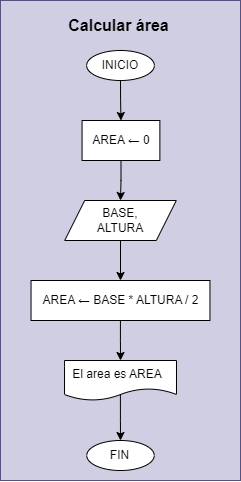

The diagram above was exported from draw.io. Its source (the exported page's mxGraphModel, read from the mxfile embedded in the PNG):
<mxGraphModel dx="4673" dy="699" grid="1" gridSize="10" guides="1" tooltips="1" connect="1" arrows="1" fold="1" page="1" pageScale="1" pageWidth="3300" pageHeight="4681" math="0" shadow="0">
  <root>
    <mxCell id="0" />
    <mxCell id="1" parent="0" />
    <mxCell id="2" value="" style="group;fillColor=#d0cee2;strokeColor=#56517e;" connectable="0" vertex="1" parent="1">
      <mxGeometry x="-2440" y="40" width="240" height="480" as="geometry" />
    </mxCell>
    <mxCell id="3" style="edgeStyle=orthogonalEdgeStyle;rounded=0;orthogonalLoop=1;jettySize=auto;html=1;entryX=0.5;entryY=0;entryDx=0;entryDy=0;" edge="1" parent="2" source="4" target="6">
      <mxGeometry relative="1" as="geometry" />
    </mxCell>
    <mxCell id="4" value="INICIO" style="ellipse;whiteSpace=wrap;html=1;" vertex="1" parent="2">
      <mxGeometry x="86.15003076923077" y="50" width="67.70880000000001" height="30" as="geometry" />
    </mxCell>
    <mxCell id="5" style="edgeStyle=orthogonalEdgeStyle;rounded=0;orthogonalLoop=1;jettySize=auto;html=1;entryX=0.5;entryY=0;entryDx=0;entryDy=0;" edge="1" parent="2" source="6" target="8">
      <mxGeometry relative="1" as="geometry" />
    </mxCell>
    <mxCell id="6" value="AREA ← 0" style="whiteSpace=wrap;html=1;" vertex="1" parent="2">
      <mxGeometry x="81.57000000000001" y="120" width="77.8" height="40" as="geometry" />
    </mxCell>
    <mxCell id="7" style="edgeStyle=orthogonalEdgeStyle;rounded=0;orthogonalLoop=1;jettySize=auto;html=1;entryX=0.5;entryY=0;entryDx=0;entryDy=0;" edge="1" parent="2" source="8" target="10">
      <mxGeometry relative="1" as="geometry" />
    </mxCell>
    <mxCell id="8" value="BASE,&lt;div&gt;ALTURA&lt;/div&gt;" style="shape=parallelogram;perimeter=parallelogramPerimeter;whiteSpace=wrap;html=1;fixedSize=1;" vertex="1" parent="2">
      <mxGeometry x="64.19076923076923" y="200" width="111.61846153846155" height="40" as="geometry" />
    </mxCell>
    <mxCell id="9" style="edgeStyle=orthogonalEdgeStyle;rounded=0;orthogonalLoop=1;jettySize=auto;html=1;entryX=0.5;entryY=0;entryDx=0;entryDy=0;" edge="1" parent="2" source="10" target="13">
      <mxGeometry relative="1" as="geometry" />
    </mxCell>
    <mxCell id="10" value="AREA ← BASE * ALTURA / 2" style="whiteSpace=wrap;html=1;" vertex="1" parent="2">
      <mxGeometry x="30.54" y="280" width="178.91" height="40" as="geometry" />
    </mxCell>
    <mxCell id="11" value="FIN" style="ellipse;whiteSpace=wrap;html=1;" vertex="1" parent="2">
      <mxGeometry x="86.27076923076925" y="440" width="67.4496" height="30" as="geometry" />
    </mxCell>
    <mxCell id="12" style="edgeStyle=orthogonalEdgeStyle;rounded=0;orthogonalLoop=1;jettySize=auto;html=1;entryX=0.5;entryY=0;entryDx=0;entryDy=0;exitX=0.499;exitY=0.85;exitDx=0;exitDy=0;exitPerimeter=0;" edge="1" parent="2" source="13" target="11">
      <mxGeometry relative="1" as="geometry" />
    </mxCell>
    <mxCell id="13" value="&lt;div&gt;El area es AREA&amp;nbsp;&amp;nbsp;&lt;/div&gt;" style="shape=document;whiteSpace=wrap;html=1;boundedLbl=1;" vertex="1" parent="2">
      <mxGeometry x="64.02" y="360" width="111.97" height="40" as="geometry" />
    </mxCell>
    <mxCell id="14" value="Calcular área" style="text;html=1;align=center;verticalAlign=middle;resizable=0;points=[];autosize=1;strokeColor=none;fillColor=none;fontSize=16;fontStyle=1;fontColor=#000000;labelBackgroundColor=none;" vertex="1" parent="2">
      <mxGeometry x="57.7235007518797" y="10" width="120" height="30" as="geometry" />
    </mxCell>
  </root>
</mxGraphModel>